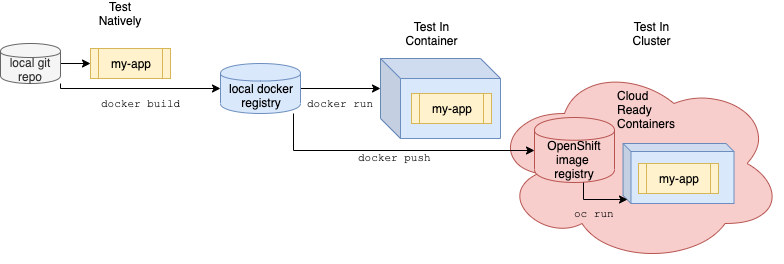

The diagram above was exported from draw.io. Its source (the exported page's mxGraphModel, read from the mxfile embedded in the PNG):
<mxGraphModel dx="1106" dy="765" grid="1" gridSize="10" guides="1" tooltips="1" connect="1" arrows="1" fold="1" page="1" pageScale="1" pageWidth="827" pageHeight="1169" math="0" shadow="0">
  <root>
    <mxCell id="0" />
    <mxCell id="1" parent="0" />
    <mxCell id="2" style="edgeStyle=orthogonalEdgeStyle;rounded=0;orthogonalLoop=1;jettySize=auto;html=1;entryX=0;entryY=0.5;entryDx=0;entryDy=0;" edge="1" source="4" target="5" parent="1">
      <mxGeometry relative="1" as="geometry" />
    </mxCell>
    <mxCell id="3" value="docker build" style="edgeStyle=orthogonalEdgeStyle;rounded=0;orthogonalLoop=1;jettySize=auto;html=1;fontFamily=Courier New;" edge="1" source="4" target="8" parent="1">
      <mxGeometry x="0.0303" y="-15" relative="1" as="geometry">
        <Array as="points">
          <mxPoint x="147" y="425" />
        </Array>
        <mxPoint as="offset" />
      </mxGeometry>
    </mxCell>
    <mxCell id="4" value="local git repo" style="shape=cylinder;whiteSpace=wrap;html=1;boundedLbl=1;backgroundOutline=1;fillColor=#f5f5f5;strokeColor=#666666;fontColor=#333333;" vertex="1" parent="1">
      <mxGeometry x="87" y="380" width="60" height="40" as="geometry" />
    </mxCell>
    <mxCell id="5" value="my-app" style="shape=process;whiteSpace=wrap;html=1;backgroundOutline=1;fillColor=#fff2cc;strokeColor=#d6b656;" vertex="1" parent="1">
      <mxGeometry x="177" y="385" width="80" height="30" as="geometry" />
    </mxCell>
    <mxCell id="6" value="Test Natively" style="text;html=1;strokeColor=none;fillColor=none;align=center;verticalAlign=middle;whiteSpace=wrap;rounded=0;" vertex="1" parent="1">
      <mxGeometry x="187" y="340" width="40" height="20" as="geometry" />
    </mxCell>
    <mxCell id="7" value="docker run" style="edgeStyle=orthogonalEdgeStyle;rounded=0;orthogonalLoop=1;jettySize=auto;html=1;entryX=0;entryY=0;entryDx=0;entryDy=30;entryPerimeter=0;fontFamily=Courier New;" edge="1" source="8" target="9" parent="1">
      <mxGeometry y="-15" relative="1" as="geometry">
        <mxPoint as="offset" />
      </mxGeometry>
    </mxCell>
    <mxCell id="8" value="local docker&lt;br&gt;registry" style="shape=cylinder;whiteSpace=wrap;html=1;boundedLbl=1;backgroundOutline=1;fillColor=#dae8fc;strokeColor=#6c8ebf;" vertex="1" parent="1">
      <mxGeometry x="307" y="400" width="80" height="50" as="geometry" />
    </mxCell>
    <mxCell id="9" value="" style="shape=cube;whiteSpace=wrap;html=1;boundedLbl=1;backgroundOutline=1;darkOpacity=0.05;darkOpacity2=0.1;fillColor=#dae8fc;strokeColor=#6c8ebf;" vertex="1" parent="1">
      <mxGeometry x="467" y="395" width="120" height="80" as="geometry" />
    </mxCell>
    <mxCell id="10" value="Test In Container" style="text;html=1;strokeColor=none;fillColor=none;align=center;verticalAlign=middle;whiteSpace=wrap;rounded=0;" vertex="1" parent="1">
      <mxGeometry x="498" y="360" width="40" height="20" as="geometry" />
    </mxCell>
    <mxCell id="11" value="my-app" style="shape=process;whiteSpace=wrap;html=1;backgroundOutline=1;fillColor=#fff2cc;strokeColor=#d6b656;" vertex="1" parent="1">
      <mxGeometry x="498" y="430" width="80" height="30" as="geometry" />
    </mxCell>
    <mxCell id="12" value="Cloud &lt;br&gt;Ready&amp;nbsp;&lt;br&gt;&lt;div&gt;&lt;span&gt;Containers&lt;/span&gt;&lt;/div&gt;" style="ellipse;shape=cloud;whiteSpace=wrap;html=1;verticalAlign=top;spacingTop=18;fillColor=#f8cecc;strokeColor=#b85450;align=left;spacingLeft=123;" vertex="1" parent="1">
      <mxGeometry x="578" y="400" width="292" height="200" as="geometry" />
    </mxCell>
    <mxCell id="13" value="Test In Cluster" style="text;html=1;strokeColor=none;fillColor=none;align=center;verticalAlign=middle;whiteSpace=wrap;rounded=0;" vertex="1" parent="1">
      <mxGeometry x="718.5" y="360" width="40" height="20" as="geometry" />
    </mxCell>
    <mxCell id="14" value="OpenShift&lt;br&gt;image &lt;br&gt;registry" style="shape=cylinder;whiteSpace=wrap;html=1;boundedLbl=1;backgroundOutline=1;fillColor=#f8cecc;strokeColor=#b85450;" vertex="1" parent="1">
      <mxGeometry x="621" y="454" width="80" height="65" as="geometry" />
    </mxCell>
    <mxCell id="15" value="" style="shape=cube;whiteSpace=wrap;html=1;boundedLbl=1;backgroundOutline=1;darkOpacity=0.05;darkOpacity2=0.1;size=8;fillColor=#dae8fc;strokeColor=#6c8ebf;" vertex="1" parent="1">
      <mxGeometry x="709.5" y="480" width="111" height="60" as="geometry" />
    </mxCell>
    <mxCell id="16" value="my-app" style="shape=process;whiteSpace=wrap;html=1;backgroundOutline=1;fillColor=#fff2cc;strokeColor=#d6b656;" vertex="1" parent="1">
      <mxGeometry x="725" y="500" width="80" height="30" as="geometry" />
    </mxCell>
    <mxCell id="17" value="docker push" style="edgeStyle=orthogonalEdgeStyle;rounded=0;orthogonalLoop=1;jettySize=auto;html=1;entryX=0;entryY=0.5;entryDx=0;entryDy=0;fontFamily=Courier New;" edge="1" source="8" target="14" parent="1">
      <mxGeometry x="-0.0081" y="-7" relative="1" as="geometry">
        <Array as="points">
          <mxPoint x="380" y="487" />
        </Array>
        <mxPoint as="offset" />
      </mxGeometry>
    </mxCell>
    <mxCell id="18" value="oc run" style="edgeStyle=orthogonalEdgeStyle;rounded=0;orthogonalLoop=1;jettySize=auto;html=1;entryX=0;entryY=0;entryDx=4;entryDy=56;entryPerimeter=0;fontFamily=Courier New;labelBackgroundColor=none;" edge="1" source="14" target="15" parent="1">
      <mxGeometry x="0.2615" y="-17" relative="1" as="geometry">
        <Array as="points">
          <mxPoint x="670" y="536" />
        </Array>
        <mxPoint x="-10" y="-3" as="offset" />
      </mxGeometry>
    </mxCell>
  </root>
</mxGraphModel>